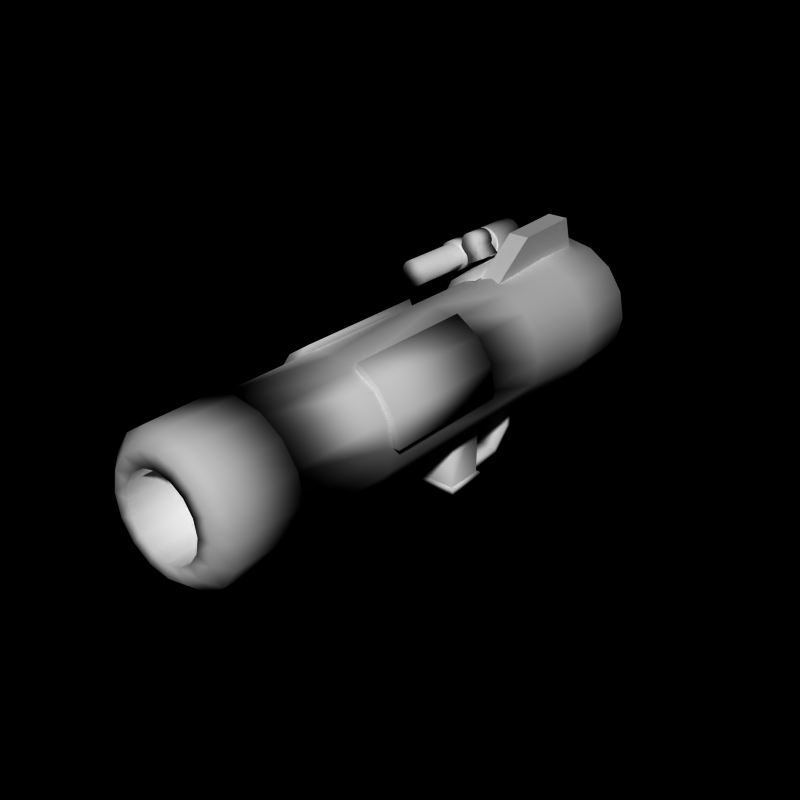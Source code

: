 # Source: bazooka8.blend  (saved by Blender 2.66.0; exported with 4.5.12 LTS)
import bpy
from mathutils import Matrix  # noqa: F401  (used for matrix-valued properties, if any)

bpy.ops.wm.read_factory_settings(use_empty=True)
scene = bpy.context.scene
scene.name = 'Scene'

# ---- collections
col_collection_1 = bpy.data.collections.new('Collection 1'); scene.collection.children.link(col_collection_1)

# ---- world
world_world = bpy.data.worlds.new('World'); scene.world = world_world
world_world.color = (0.0, 0.0, 0.0)
world_world.use_sun_shadow = False
world_world.sun_shadow_jitter_overblur = 0.0
world_world.cycles.sampling_method = 'MANUAL'
world_world.cycles.sample_map_resolution = 256

# ---- meshes
me_bazooka = bpy.data.meshes.new('Bazooka')
me_bazooka.from_pydata([(-1.87, 9.3, 2.301), (-1.67, 5.2, 2.066), (-0.8604, 9.3, 2.845), (-0.6604, 5.2, 2.68), (-0.92, 5.0, 2.276), (-1.718, 5.0, 1.749), (-0.4478, 5.0, 2.398), (-1.0, 9.5, 2.5), (-1.89, 9.5, 1.9), (-0.4959, 9.5, 2.597), (-1.842, 7.1, 3.564), (-1.842, 6.3, 3.564), (-1.693, 7.1, 3.61), (-1.693, 6.3, 3.61), (-1.537, 7.1, 3.595), (-1.537, 6.3, 3.595), (-1.399, 7.1, 3.522), (-1.399, 6.3, 3.522), (-1.3, 7.1, 3.401), (-1.3, 6.3, 3.401), (-1.255, 7.1, 3.252), (-1.255, 6.3, 3.252), (-1.27, 7.1, 3.096), (-1.27, 6.3, 3.096), (-0.9693, 7.1, 2.784), (-0.9693, 6.3, 2.784), (-1.322, 7.1, 2.595), (-1.322, 6.3, 2.595), (-1.674, 7.1, 2.406), (-1.674, 6.3, 2.406), (-1.768, 7.1, 2.829), (-1.768, 6.3, 2.829), (-1.906, 7.1, 2.902), (-1.906, 6.3, 2.902), (-2.005, 7.1, 3.023), (-2.005, 6.3, 3.023), (-2.051, 7.1, 3.172), (-2.051, 6.3, 3.172), (-2.036, 7.1, 3.327), (-2.036, 6.3, 3.327), (-1.962, 7.1, 3.465), (-1.962, 6.3, 3.465), (-2.005, 6.9, 3.023), (-2.005, 6.5, 3.023), (-1.906, 6.9, 2.902), (-2.051, 6.9, 3.172), (-2.006, 6.9, 2.766), (-2.075, 6.9, 2.92), (-2.24, 6.9, 2.991), (-1.906, 6.5, 2.902), (-2.051, 6.5, 3.172), (-2.006, 6.5, 2.766), (-2.075, 6.5, 2.92), (-2.24, 6.5, 2.991), (-2.5, 7.0, 3.0), (-2.5, 7.0, 3.1), (-2.309, 7.0, 2.962), (-2.27, 7.0, 3.054), (-2.146, 7.0, 2.854), (-2.076, 7.0, 2.924), (-2.038, 7.0, 2.691), (-1.946, 7.0, 2.73), (-2.0, 7.0, 2.5), (-1.9, 7.0, 2.5), (-2.038, 7.0, 2.309), (-1.946, 7.0, 2.27), (-2.146, 7.0, 2.146), (-2.076, 7.0, 2.076), (-2.309, 7.0, 2.038), (-2.27, 7.0, 1.946), (-2.5, 7.0, 2.0), (-2.5, 7.0, 1.9), (-2.691, 7.0, 2.038), (-2.73, 7.0, 1.946), (-2.854, 7.0, 2.146), (-2.924, 7.0, 2.076), (-2.962, 7.0, 2.309), (-3.054, 7.0, 2.27), (-3.0, 7.0, 2.5), (-3.1, 7.0, 2.5), (-2.962, 7.0, 2.691), (-3.054, 7.0, 2.73), (-2.854, 7.0, 2.854), (-2.924, 7.0, 2.924), (-2.691, 7.0, 2.962), (-2.73, 7.0, 3.054), (-2.5, 8.5, 3.0), (-2.309, 8.5, 2.962), (-2.146, 8.5, 2.854), (-2.038, 8.5, 2.691), (-2.0, 8.5, 2.5), (-2.038, 8.5, 2.309), (-2.146, 8.5, 2.146), (-2.309, 8.5, 2.038), (-2.5, 8.5, 2.0), (-2.691, 8.5, 2.038), (-2.854, 8.5, 2.146), (-2.962, 8.5, 2.309), (-3.0, 8.5, 2.5), (-2.962, 8.5, 2.691), (-2.854, 8.5, 2.854), (-2.691, 8.5, 2.962), (-2.5, 8.5, 3.1), (-2.27, 8.5, 3.054), (-2.076, 8.5, 2.924), (-1.946, 8.5, 2.73), (-1.9, 8.5, 2.5), (-1.946, 8.5, 2.27), (-2.076, 8.5, 2.076), (-2.27, 8.5, 1.946), (-2.5, 8.5, 1.9), (-2.73, 8.5, 1.946), (-2.924, 8.5, 2.076), (-3.054, 8.5, 2.27), (-3.1, 8.5, 2.5), (-3.054, 8.5, 2.73), (-2.924, 8.5, 2.924), (-2.73, 8.5, 3.054), (-2.5, 8.5, 3.1), (-2.27, 8.5, 3.054), (-2.076, 8.5, 2.924), (-1.946, 8.5, 2.73), (-1.9, 8.5, 2.5), (-1.946, 8.5, 2.27), (-2.076, 8.5, 2.076), (-2.27, 8.5, 1.946), (-2.5, 8.5, 1.9), (-2.73, 8.5, 1.946), (-2.924, 8.5, 2.076), (-3.054, 8.5, 2.27), (-3.1, 8.5, 2.5), (-3.054, 8.5, 2.73), (-2.924, 8.5, 2.924), (-2.73, 8.5, 3.054), (-2.5, 10.0, 3.1), (-2.27, 10.0, 3.054), (-2.076, 10.0, 2.924), (-1.946, 10.0, 2.73), (-1.9, 10.0, 2.5), (-1.946, 10.0, 2.27), (-2.076, 10.0, 2.076), (-2.27, 10.0, 1.946), (-2.5, 10.0, 1.9), (-2.73, 10.0, 1.946), (-2.924, 10.0, 2.076), (-3.054, 10.0, 2.27), (-3.1, 10.0, 2.5), (-3.054, 10.0, 2.73), (-2.924, 10.0, 2.924), (-2.73, 10.0, 3.054), (-2.5, 6.4, 3.1), (-2.27, 6.4, 3.054), (-2.076, 6.4, 2.924), (-1.946, 6.4, 2.73), (-1.9, 6.4, 2.5), (-1.946, 6.4, 2.27), (-2.076, 6.4, 2.076), (-2.27, 6.4, 1.946), (-2.5, 6.4, 1.9), (-2.73, 6.4, 1.946), (-2.924, 6.4, 2.076), (-3.054, 6.4, 2.27), (-3.1, 6.4, 2.5), (-3.054, 6.4, 2.73), (-2.924, 6.4, 2.924), (-2.73, 6.4, 3.054), (-2.5, 6.4, 3.0), (-2.309, 6.4, 2.962), (-2.146, 6.4, 2.854), (-2.038, 6.4, 2.691), (-2.0, 6.4, 2.5), (-2.038, 6.4, 2.309), (-2.146, 6.4, 2.146), (-2.309, 6.4, 2.038), (-2.5, 6.4, 2.0), (-2.691, 6.4, 2.038), (-2.854, 6.4, 2.146), (-2.962, 6.4, 2.309), (-3.0, 6.4, 2.5), (-2.962, 6.4, 2.691), (-2.854, 6.4, 2.854), (-2.691, 6.4, 2.962), (-2.5, 4.0, 3.0), (-2.309, 4.0, 2.962), (-2.146, 4.0, 2.854), (-2.038, 4.0, 2.691), (-2.0, 4.0, 2.5), (-2.038, 4.0, 2.309), (-2.146, 4.0, 2.146), (-2.309, 4.0, 2.038), (-2.5, 4.0, 2.0), (-2.691, 4.0, 2.038), (-2.854, 4.0, 2.146), (-2.962, 4.0, 2.309), (-3.0, 4.0, 2.5), (-2.962, 4.0, 2.691), (-2.854, 4.0, 2.854), (-2.691, 4.0, 2.962), (-0.4, 4.0, -4.7), (-0.4, 5.6, -4.7), (0.4, 5.6, -4.7), (0.4, 4.0, -4.7), (-0.4, 4.0, -4.4), (-0.4, 5.5, -4.4), (0.4, 5.5, -4.4), (0.4, 4.0, -4.4), (-0.4, 6.5, -3.8), (0.4, 6.5, -3.8), (-0.4, 6.2, -3.7), (0.4, 6.2, -3.7), (-0.4, 6.5, -2.0), (0.4, 6.5, -2.0), (-0.4, 6.2, -2.0), (0.4, 6.2, -2.0), (-0.72, 2.4, -4.9), (-0.72, 4.1, -4.9), (0.72, 4.1, -4.9), (0.72, 2.4, -4.9), (-0.6, 4.0, -4.7), (-0.6, 2.5, -4.7), (0.6, 4.0, -4.7), (0.6, 2.5, -4.7), (-0.72, 4.1, -4.7), (-0.6, 2.5, -2.1), (0.72, 4.1, -4.7), (0.72, 2.4, -4.7), (-0.6, 4.0, -2.1), (-0.72, 2.4, -4.7), (0.6, 4.0, -2.1), (0.6, 2.5, -2.1), (-0.4, 5.0, 2.2), (-0.4, 10.0, 2.4), (0.4, 10.0, 2.4), (0.4, 5.0, 2.2), (-0.4, 7.0, 3.7), (-0.4, 9.6, 3.8), (0.4, 9.6, 3.8), (0.4, 7.0, 3.7), (-2.701e-08, 11.0, 1.5), (-2.701e-08, -10.0, 1.5), (0.574, 11.0, 1.386), (0.574, -10.0, 1.386), (1.061, 11.0, 1.061), (1.061, -10.0, 1.061), (1.386, 11.0, 0.574), (1.386, -10.0, 0.574), (1.5, 11.0, 9.239e-07), (1.5, -10.0, -9.954e-07), (1.386, 11.0, -0.574), (1.386, -10.0, -0.574), (1.061, 11.0, -1.061), (1.061, -10.0, -1.061), (0.574, 11.0, -1.386), (0.574, -10.0, -1.386), (-5.158e-07, 11.0, -1.5), (-5.158e-07, -10.0, -1.5), (-0.574, 11.0, -1.386), (-0.574, -10.0, -1.386), (-1.061, 11.0, -1.061), (-1.061, -10.0, -1.061), (-1.386, 11.0, -0.574), (-1.386, -10.0, -0.574), (-1.5, 11.0, 2.259e-06), (-1.5, -10.0, 3.398e-07), (-1.386, 11.0, 0.574), (-1.386, -10.0, 0.574), (-1.061, 11.0, 1.061), (-1.061, -10.0, 1.061), (-0.574, 11.0, 1.386), (-0.574, -10.0, 1.386), (4.243e-08, 10.5, 2.705), (4.243e-08, 8.0, 2.705), (1.023, 10.5, 2.501), (1.023, 8.0, 2.501), (1.89, 10.5, 1.922), (1.89, 8.0, 1.922), (2.47, 10.5, 1.055), (2.47, 8.0, 1.055), (2.673, 10.5, 0.03172), (2.673, 8.0, 0.03171), (2.47, 10.5, -0.9912), (2.47, 8.0, -0.9912), (1.89, 10.5, -1.858), (1.89, 8.0, -1.858), (1.023, 10.5, -2.438), (1.023, 8.0, -2.438), (-8.285e-07, 10.5, -2.641), (-8.285e-07, 8.0, -2.641), (-1.023, 10.5, -2.438), (-1.023, 8.0, -2.438), (-1.89, 10.5, -1.858), (-1.89, 8.0, -1.858), (-2.47, 10.5, -0.9912), (-2.47, 8.0, -0.9912), (-2.673, 10.5, 0.03172), (-2.673, 8.0, 0.03172), (-2.47, 10.5, 1.055), (-2.47, 8.0, 1.055), (-1.89, 10.5, 1.922), (-1.89, 8.0, 1.922), (-1.023, 10.5, 2.501), (-1.023, 8.0, 2.501), (6.305e-08, 11.0, 2.175), (0.8266, 11.0, 2.011), (1.527, 11.0, 1.542), (1.996, 11.0, 0.8417), (2.16, 11.0, 0.0151), (1.996, 11.0, -0.8115), (1.527, 11.0, -1.512), (0.8266, 11.0, -1.98), (-6.408e-07, 11.0, -2.145), (-0.8266, 11.0, -1.98), (-1.527, 11.0, -1.512), (-1.996, 11.0, -0.8115), (-2.16, 11.0, 0.01511), (-1.996, 11.0, 0.8417), (-1.527, 11.0, 1.542), (-0.8266, 11.0, 2.011), (7.193e-08, 5.0, 2.462), (0.9299, 5.0, 2.277), (1.718, 5.0, 1.75), (2.245, 5.0, 0.9616), (2.43, 5.0, 0.03171), (2.245, 5.0, -0.8982), (1.718, 5.0, -1.687), (0.9299, 5.0, -2.213), (-7.199e-07, 5.0, -2.398), (-0.9299, 5.0, -2.213), (-1.718, 5.0, -1.687), (-2.245, 5.0, -0.8982), (-2.43, 5.0, 0.03172), (-2.245, 5.0, 0.9616), (-1.718, 5.0, 1.75), (-0.9299, 5.0, 2.277), (1.023, 2.0, 2.501), (1.89, 2.0, 1.922), (2.47, 2.0, 1.055), (2.673, 2.0, 0.03171), (-2.673, 2.0, 0.03172), (-2.47, 2.0, 1.055), (-1.89, 2.0, 1.922), (-1.023, 2.0, 2.501), (1.023, -3.0, 2.501), (1.89, -3.0, 1.922), (2.47, -3.0, 1.055), (2.673, -3.0, 0.03171), (-2.673, -3.0, 0.03172), (-2.47, -3.0, 1.055), (-1.89, -3.0, 1.922), (-1.023, -3.0, 2.501), (7.193e-08, -7.0, 2.462), (0.9299, -7.0, 2.277), (1.718, -7.0, 1.75), (2.245, -7.0, 0.9616), (2.43, -7.0, 0.03171), (2.245, -7.0, -0.8982), (1.718, -7.0, -1.687), (0.9299, -7.0, -2.213), (-7.199e-07, -7.0, -2.398), (-0.9299, -7.0, -2.213), (-1.718, -7.0, -1.687), (-2.245, -7.0, -0.8982), (-2.43, -7.0, 0.03172), (-2.245, -7.0, 0.9616), (-1.718, -7.0, 1.75), (-0.9299, -7.0, 2.277), (5.808e-08, -7.0, 2.598), (0.982, -7.0, 2.402), (1.814, -7.0, 1.846), (2.371, -7.0, 1.014), (2.566, -7.0, 0.03171), (2.371, -7.0, -0.9503), (1.814, -7.0, -1.783), (0.982, -7.0, -2.339), (-7.781e-07, -7.0, -2.534), (-0.982, -7.0, -2.339), (-1.814, -7.0, -1.783), (-2.371, -7.0, -0.9503), (-2.566, -7.0, 0.03172), (-2.371, -7.0, 1.014), (-1.814, -7.0, 1.846), (-0.982, -7.0, 2.402), (7.594e-08, -10.0, 2.068), (0.7856, -10.0, 1.912), (1.452, -10.0, 1.467), (1.897, -10.0, 0.8007), (2.053, -10.0, 0.0151), (1.897, -10.0, -0.7705), (1.452, -10.0, -1.436), (0.7856, -10.0, -1.881), (-5.93e-07, -10.0, -2.038), (-0.7856, -10.0, -1.881), (-1.452, -10.0, -1.436), (-1.897, -10.0, -0.7705), (-2.053, -10.0, 0.0151), (-1.897, -10.0, 0.8007), (-1.452, -10.0, 1.467), (-0.7856, -10.0, 1.912), (2.566, -9.5, 0.03171), (2.371, -9.5, -0.9503), (1.814, -9.5, -1.783), (-1.814, -9.5, 1.846), (-0.982, -9.5, 2.402), (0.982, -9.5, -2.339), (5.808e-08, -9.5, 2.598), (-0.982, -9.5, -2.339), (-1.814, -9.5, -1.783), (1.814, -9.5, 1.846), (2.371, -9.5, 1.014), (-7.781e-07, -9.5, -2.534), (-2.371, -9.5, -0.9503), (0.982, -9.5, 2.402), (-2.566, -9.5, 0.03172), (-2.371, -9.5, 1.014), (-2.245, 2.0, 0.9616), (-1.718, 2.0, 1.75), (-2.43, 2.0, 0.03172), (0.9299, 2.0, 2.277), (1.718, 2.0, 1.75), (2.43, 2.0, 0.03171), (2.245, 2.0, -0.8982), (1.718, 2.0, -1.687), (-0.9299, 2.0, 2.277), (0.9299, 2.0, -2.213), (7.193e-08, 2.0, 2.462), (-0.9299, 2.0, -2.213), (-1.718, 2.0, -1.687), (2.245, 2.0, 0.9616), (-7.199e-07, 2.0, -2.398), (-2.245, 2.0, -0.8982), (-0.9299, -3.0, -2.213), (-1.718, -3.0, -1.687), (1.718, -3.0, 1.75), (2.245, -3.0, 0.9616), (-7.199e-07, -3.0, -2.398), (-2.245, -3.0, -0.8982), (2.43, -3.0, 0.03171), (7.193e-08, -3.0, 2.462), (0.9299, -3.0, 2.277), (0.9299, -3.0, -2.213), (-2.43, -3.0, 0.03172), (-2.245, -3.0, 0.9616), (-1.718, -3.0, 1.75), (2.245, -3.0, -0.8982), (1.718, -3.0, -1.687), (-0.9299, -3.0, 2.277)], [], [(0, 1, 3, 2), (3, 1, 4), (0, 2, 7), (5, 1, 0, 8), (3, 6, 9, 2), (9, 7, 2), (4, 6, 3), (1, 5, 4), (8, 0, 7), (10, 12, 14, 16, 18, 20, 22, 24, 26, 28, 30, 32, 34, 36, 38, 40), (43, 52, 51, 49), (16, 17, 19, 18), (12, 13, 15, 14), (30, 31, 33, 49, 44, 32), (20, 21, 23, 22), (24, 25, 27, 26), (11, 41, 39, 37, 35, 33, 31, 29, 27, 25, 23, 21, 19, 17, 15, 13), (18, 19, 21, 20), (35, 43, 49, 33), (14, 15, 17, 16), (10, 11, 13, 12), (28, 29, 31, 30), (22, 23, 25, 24), (38, 39, 41, 40), (40, 41, 11, 10), (36, 45, 50, 37, 39, 38), (26, 27, 29, 28), (37, 50, 43, 35), (44, 46, 47, 42), (32, 44, 42, 34), (42, 45, 36, 34), (47, 48, 45, 42), (50, 45, 48, 53), (44, 49, 51, 46), (46, 51, 52, 47), (47, 52, 53, 48), (52, 43, 50, 53), (64, 66, 92, 91), (76, 77, 79, 78), (60, 61, 63, 62), (56, 57, 59, 58), (74, 75, 77, 76), (64, 65, 67, 66), (68, 69, 71, 70), (71, 69, 157, 158), (62, 63, 65, 64), (78, 79, 81, 80), (58, 59, 61, 60), (54, 55, 57, 56), (72, 73, 75, 74), (66, 67, 69, 68), (82, 83, 85, 84), (84, 85, 55, 54), (80, 81, 83, 82), (70, 71, 73, 72), (101, 86, 102, 117), (54, 56, 87, 86), (60, 62, 90, 89), (82, 84, 101, 100), (56, 58, 88, 87), (74, 76, 97, 96), (70, 72, 95, 94), (66, 68, 93, 92), (62, 64, 91, 90), (84, 54, 86, 101), (58, 60, 89, 88), (78, 80, 99, 98), (80, 82, 100, 99), (76, 78, 98, 97), (72, 74, 96, 95), (68, 70, 94, 93), (116, 117, 133, 132), (94, 95, 111, 110), (88, 89, 105, 104), (86, 87, 103, 102), (95, 96, 112, 111), (89, 90, 106, 105), (98, 99, 115, 114), (96, 97, 113, 112), (90, 91, 107, 106), (97, 98, 114, 113), (91, 92, 108, 107), (99, 100, 116, 115), (92, 93, 109, 108), (100, 101, 117, 116), (93, 94, 110, 109), (87, 88, 104, 103), (131, 132, 148, 147), (109, 110, 126, 125), (103, 104, 120, 119), (117, 102, 118, 133), (110, 111, 127, 126), (104, 105, 121, 120), (102, 103, 119, 118), (111, 112, 128, 127), (105, 106, 122, 121), (114, 115, 131, 130), (112, 113, 129, 128), (106, 107, 123, 122), (113, 114, 130, 129), (107, 108, 124, 123), (115, 116, 132, 131), (108, 109, 125, 124), (134, 135, 136, 137, 138, 139, 140, 141, 142, 143, 144, 145, 146, 147, 148, 149), (124, 125, 141, 140), (132, 133, 149, 148), (125, 126, 142, 141), (119, 120, 136, 135), (133, 118, 134, 149), (126, 127, 143, 142), (120, 121, 137, 136), (118, 119, 135, 134), (127, 128, 144, 143), (121, 122, 138, 137), (130, 131, 147, 146), (128, 129, 145, 144), (122, 123, 139, 138), (129, 130, 146, 145), (123, 124, 140, 139), (158, 157, 173, 174), (75, 73, 159, 160), (67, 65, 155, 156), (73, 71, 158, 159), (63, 61, 153, 154), (85, 83, 164, 165), (81, 79, 162, 163), (57, 55, 150, 151), (65, 63, 154, 155), (77, 75, 160, 161), (69, 67, 156, 157), (59, 57, 151, 152), (83, 81, 163, 164), (79, 77, 161, 162), (55, 85, 165, 150), (61, 59, 152, 153), (175, 174, 190, 191), (162, 161, 177, 178), (164, 163, 179, 180), (163, 162, 178, 179), (152, 151, 167, 168), (155, 154, 170, 171), (156, 155, 171, 172), (165, 164, 180, 181), (157, 156, 172, 173), (150, 165, 181, 166), (160, 159, 175, 176), (153, 152, 168, 169), (159, 158, 174, 175), (161, 160, 176, 177), (154, 153, 169, 170), (151, 150, 166, 167), (182, 197, 196, 195, 194, 193, 192, 191, 190, 189, 188, 187, 186, 185, 184, 183), (177, 176, 192, 193), (170, 169, 185, 186), (167, 166, 182, 183), (174, 173, 189, 190), (178, 177, 193, 194), (180, 179, 195, 196), (179, 178, 194, 195), (168, 167, 183, 184), (171, 170, 186, 187), (172, 171, 187, 188), (181, 180, 196, 197), (173, 172, 188, 189), (166, 181, 197, 182), (176, 175, 191, 192), (169, 168, 184, 185), (202, 203, 199, 198), (204, 200, 207, 209), (204, 205, 201, 200), (205, 202, 198, 201), (198, 199, 200, 201), (205, 204, 203, 202), (208, 209, 213, 212), (200, 199, 206, 207), (203, 204, 209, 208), (199, 203, 208, 206), (212, 213, 211, 210), (209, 207, 211, 213), (207, 206, 210, 211), (206, 208, 212, 210), (227, 222, 215, 214), (222, 224, 216, 215), (224, 225, 217, 216), (225, 227, 214, 217), (214, 215, 216, 217), (223, 226, 218, 219), (226, 228, 220, 218), (228, 229, 221, 220), (229, 223, 219, 221), (219, 218, 222, 227), (218, 220, 224, 222), (220, 221, 225, 224), (221, 219, 227, 225), (234, 235, 231, 230), (235, 236, 232, 231), (236, 237, 233, 232), (237, 234, 230, 233), (230, 231, 232, 233), (237, 236, 235, 234), (260, 262, 263, 261), (244, 246, 247, 245), (240, 242, 243, 241), (258, 260, 261, 259), (248, 250, 251, 249), (252, 254, 255, 253), (246, 248, 249, 247), (262, 264, 265, 263), (242, 244, 245, 243), (238, 240, 241, 239), (256, 258, 259, 257), (250, 252, 253, 251), (266, 268, 269, 267), (268, 238, 239, 269), (264, 266, 267, 265), (254, 256, 257, 255), (278, 280, 307, 306), (292, 293, 295, 294), (276, 277, 279, 278), (272, 273, 275, 274), (290, 291, 293, 292), (280, 281, 283, 282), (284, 285, 287, 286), (281, 279, 322, 323), (278, 279, 281, 280), (294, 295, 297, 296), (274, 275, 277, 276), (270, 271, 273, 272), (288, 289, 291, 290), (282, 283, 285, 284), (298, 299, 301, 300), (300, 301, 271, 270), (296, 297, 299, 298), (286, 287, 289, 288), (293, 291, 328, 329), (300, 270, 302, 317), (274, 276, 305, 304), (294, 296, 315, 314), (296, 298, 316, 315), (292, 294, 314, 313), (288, 290, 312, 311), (284, 286, 310, 309), (280, 282, 308, 307), (270, 272, 303, 302), (276, 278, 306, 305), (298, 300, 317, 316), (272, 274, 304, 303), (290, 292, 313, 312), (286, 288, 311, 310), (282, 284, 309, 308), (285, 283, 324, 325), (275, 273, 319, 320), (299, 297, 331, 332), (295, 293, 329, 330), (271, 301, 333, 318), (277, 275, 320, 321), (287, 285, 325, 326), (291, 289, 327, 328), (283, 281, 323, 324), (289, 287, 326, 327), (279, 277, 321, 322), (301, 299, 332, 333), (297, 295, 330, 331), (273, 271, 318, 319), (415, 414, 339, 340), (414, 416, 338, 339), (418, 417, 334, 335), (422, 415, 340, 341), (427, 418, 335, 336), (419, 427, 336, 337), (337, 336, 344, 345), (340, 339, 347, 348), (339, 338, 346, 347), (335, 334, 342, 343), (341, 340, 348, 349), (336, 335, 343, 344), (416, 429, 435, 440), (429, 426, 431, 435), (431, 430, 359, 360), (433, 432, 352, 353), (430, 434, 358, 359), (435, 431, 360, 361), (436, 433, 353, 354), (438, 437, 350, 351), (434, 439, 357, 358), (440, 435, 361, 362), (442, 441, 363, 364), (441, 440, 362, 363), (432, 438, 351, 352), (443, 436, 354, 355), (444, 443, 355, 356), (445, 442, 364, 365), (439, 444, 356, 357), (437, 445, 365, 350), (365, 364, 380, 381), (357, 356, 372, 373), (350, 365, 381, 366), (360, 359, 375, 376), (353, 352, 368, 369), (359, 358, 374, 375), (361, 360, 376, 377), (354, 353, 369, 370), (351, 350, 366, 367), (358, 357, 373, 374), (362, 361, 377, 378), (364, 363, 379, 380), (363, 362, 378, 379), (352, 351, 367, 368), (355, 354, 370, 371), (356, 355, 371, 372), (399, 398, 386, 387), (400, 399, 387, 388), (402, 401, 396, 397), (403, 400, 388, 389), (404, 402, 397, 382), (406, 405, 391, 392), (408, 407, 384, 385), (405, 409, 390, 391), (410, 406, 392, 393), (398, 408, 385, 386), (411, 404, 382, 383), (409, 403, 389, 390), (412, 410, 393, 394), (401, 413, 395, 396), (413, 412, 394, 395), (407, 411, 383, 384), (252, 309, 310, 254), (254, 310, 311, 256), (256, 311, 312, 258), (258, 312, 313, 260), (260, 313, 314, 262), (262, 314, 315, 264), (264, 315, 316, 266), (266, 316, 317, 268), (268, 317, 302, 238), (238, 302, 303, 240), (240, 303, 304, 242), (242, 304, 305, 244), (244, 305, 306, 246), (246, 306, 307, 248), (248, 307, 308, 250), (250, 308, 309, 252), (247, 386, 385, 245), (249, 387, 386, 247), (251, 388, 387, 249), (253, 389, 388, 251), (255, 390, 389, 253), (257, 391, 390, 255), (259, 392, 391, 257), (261, 393, 392, 259), (263, 394, 393, 261), (265, 395, 394, 263), (267, 396, 395, 265), (269, 397, 396, 267), (239, 382, 397, 269), (241, 383, 382, 239), (243, 384, 383, 241), (245, 385, 384, 243), (371, 370, 398, 399), (372, 371, 399, 400), (381, 380, 401, 402), (373, 372, 400, 403), (366, 381, 402, 404), (376, 375, 405, 406), (369, 368, 407, 408), (375, 374, 409, 405), (377, 376, 406, 410), (370, 369, 408, 398), (367, 366, 404, 411), (374, 373, 403, 409), (378, 377, 410, 412), (380, 379, 413, 401), (379, 378, 412, 413), (368, 367, 411, 407), (332, 331, 414, 415), (331, 330, 416, 414), (320, 319, 417, 418), (323, 322, 419, 420), (324, 323, 420, 421), (333, 332, 415, 422), (325, 324, 421, 423), (318, 333, 422, 424), (328, 327, 425, 426), (321, 320, 418, 427), (327, 326, 428, 425), (329, 328, 426, 429), (322, 321, 427, 419), (319, 318, 424, 417), (326, 325, 423, 428), (330, 329, 429, 416), (426, 425, 430, 431), (344, 343, 432, 433), (425, 428, 434, 430), (428, 423, 439, 434), (345, 344, 433, 436), (423, 421, 444, 439), (421, 420, 443, 444), (348, 347, 441, 442), (347, 346, 440, 441), (343, 342, 438, 432), (420, 419, 436, 443), (436, 419, 337, 345), (349, 348, 442, 445), (416, 440, 346, 338), (417, 438, 342, 334), (349, 445, 422, 341), (422, 445, 437, 424), (424, 437, 438, 417)])
me_bazooka.polygons.foreach_set('use_smooth', [1, 1, 1, 1, 1, 1, 1, 1, 1, 1, 1, 1, 1, 1, 1, 1, 1, 1, 1, 1, 1, 1, 1, 1, 1, 1, 1, 1, 1, 1, 1, 1, 1, 1, 1, 1, 1, 1, 1, 1, 1, 1, 1, 1, 1, 1, 1, 1, 1, 1, 1, 1, 1, 1, 1, 1, 1, 1, 1, 1, 1, 1, 1, 1, 1, 1, 1, 1, 1, 1, 1, 1, 1, 1, 1, 1, 1, 1, 1, 1, 1, 1, 1, 1, 1, 1, 1, 1, 1, 1, 1, 1, 1, 1, 1, 1, 1, 1, 1, 1, 1, 1, 1, 1, 1, 1, 1, 1, 1, 1, 1, 1, 1, 1, 1, 1, 1, 1, 1, 1, 1, 1, 1, 1, 1, 1, 1, 1, 1, 1, 1, 1, 1, 1, 1, 1, 1, 1, 1, 1, 1, 1, 1, 1, 1, 1, 1, 1, 1, 1, 1, 1, 1, 1, 1, 1, 1, 1, 1, 1, 1, 1, 1, 1, 1, 1, 1, 1, 1, 1, 1, 1, 1, 1, 1, 1, 1, 1, 1, 1, 1, 1, 1, 1, 1, 1, 1, 1, 1, 1, 1, 1, 1, 1, 0, 0, 0, 0, 0, 0, 1, 1, 1, 1, 1, 1, 1, 1, 1, 1, 1, 1, 1, 1, 1, 1, 1, 1, 1, 1, 1, 1, 1, 1, 1, 1, 1, 1, 1, 1, 1, 1, 1, 1, 1, 1, 1, 1, 1, 1, 1, 1, 1, 1, 1, 1, 1, 1, 1, 1, 1, 1, 1, 1, 1, 1, 1, 1, 1, 1, 1, 1, 1, 1, 1, 1, 1, 1, 1, 1, 1, 1, 1, 1, 1, 1, 1, 1, 1, 1, 1, 1, 1, 1, 1, 1, 1, 1, 1, 1, 1, 1, 1, 1, 1, 1, 1, 1, 1, 1, 1, 1, 1, 1, 1, 1, 1, 1, 1, 1, 1, 1, 1, 1, 1, 1, 1, 1, 1, 1, 1, 1, 1, 1, 1, 1, 1, 1, 1, 1, 1, 1, 1, 1, 1, 1, 1, 1, 1, 1, 1, 1, 1, 1, 1, 1, 1, 1, 1, 1, 1, 1, 1, 1, 1, 1, 1, 1, 1, 1, 1, 1, 1, 1, 1, 1, 1, 1, 1, 1, 1, 1, 1, 1, 1, 1, 1, 1, 1, 1, 1, 1, 1, 1, 1, 1, 1, 1, 1, 1, 1, 1, 1, 1, 1, 1, 1, 1, 1, 1, 1, 1, 1, 1, 1, 1, 1, 1])
_uv = me_bazooka.uv_layers.new(name='UVMap')
_uv.uv.foreach_set('vector', [0.9429, 0.7481, 0.9446, 0.9488, 0.8708, 0.9379, 0.8775, 0.7469, 0.8708, 0.9379, 0.9446, 0.9488, 0.8913, 0.965, 0.9429, 0.7481, 0.8775, 0.7469, 0.8912, 0.7231, 0.9696, 0.9731, 0.9446, 0.9488, 0.9429, 0.7481, 0.9717, 0.7268, 0.8708, 0.9379, 0.8481, 0.9601, 0.8481, 0.7272, 0.8775, 0.7469, 0.8481, 0.7272, 0.8912, 0.7231, 0.8775, 0.7469, 0.8913, 0.965, 0.8481, 0.9601, 0.8708, 0.9379, 0.9446, 0.9488, 0.9696, 0.9731, 0.8913, 0.965, 0.9717, 0.7268, 0.9429, 0.7481, 0.8912, 0.7231, 0.366, 0.8212, 0.3557, 0.8179, 0.3475, 0.8109, 0.3426, 0.8012, 0.3418, 0.7905, 0.3452, 0.7802, 0.3522, 0.772, 0.3476, 0.7424, 0.3702, 0.7424, 0.3928, 0.7424, 0.3862, 0.766, 0.3956, 0.7832, 0.3967, 0.7971, 0.3934, 0.8074, 0.3863, 0.8155, 0.3767, 0.8204, 0.4205, 0.7424, 0.4159, 0.7564, 0.4094, 0.7602, 0.3978, 0.7466, 0.3371, 0.8178, 0.2862, 0.8162, 0.2865, 0.8062, 0.3374, 0.8079, 0.3365, 0.8377, 0.2855, 0.8361, 0.2858, 0.8261, 0.3368, 0.8277, 0.3414, 0.6818, 0.2905, 0.6802, 0.2898, 0.6737, 0.2981, 0.6728, 0.3148, 0.671, 0.3417, 0.6719, 0.3377, 0.7979, 0.2868, 0.7963, 0.2871, 0.7864, 0.3381, 0.788, 0.3389, 0.7604, 0.288, 0.7588, 0.2888, 0.7333, 0.3397, 0.7349, 0.3656, 0.8213, 0.3763, 0.8205, 0.386, 0.8156, 0.393, 0.8074, 0.3964, 0.7972, 0.3953, 0.7833, 0.3859, 0.7661, 0.3926, 0.7425, 0.37, 0.7425, 0.3473, 0.7425, 0.3519, 0.7721, 0.3449, 0.7802, 0.3415, 0.7905, 0.3423, 0.8012, 0.3472, 0.8109, 0.3553, 0.8179, 0.3374, 0.8079, 0.2865, 0.8062, 0.2868, 0.7963, 0.3377, 0.7979, 0.2823, 0.8957, 0.3077, 0.8981, 0.3058, 0.918, 0.2804, 0.9155, 0.3368, 0.8277, 0.2858, 0.8261, 0.2862, 0.8162, 0.3371, 0.8178, 0.3362, 0.8476, 0.2852, 0.846, 0.2855, 0.8361, 0.3365, 0.8377, 0.3406, 0.7094, 0.2896, 0.7078, 0.2905, 0.6802, 0.3414, 0.6818, 0.3381, 0.788, 0.2871, 0.7864, 0.288, 0.7588, 0.3389, 0.7604, 0.3355, 0.8675, 0.2846, 0.8659, 0.2849, 0.8559, 0.3358, 0.8576, 0.3358, 0.8576, 0.2849, 0.8559, 0.2852, 0.846, 0.3362, 0.8476, 0.3352, 0.8774, 0.31, 0.8816, 0.3097, 0.8783, 0.2843, 0.8758, 0.2846, 0.8659, 0.3355, 0.8675, 0.3397, 0.7349, 0.2888, 0.7333, 0.2896, 0.7078, 0.3406, 0.7094, 0.2843, 0.8758, 0.3097, 0.8783, 0.3077, 0.8981, 0.2823, 0.8957, 0.3968, 0.7842, 0.4066, 0.7717, 0.4153, 0.7772, 0.4182, 0.7917, 0.3417, 0.9168, 0.3165, 0.921, 0.3133, 0.9013, 0.3385, 0.8971, 0.3133, 0.9013, 0.31, 0.8816, 0.3352, 0.8774, 0.3385, 0.8971, 0.4153, 0.7772, 0.4224, 0.7735, 0.4408, 0.7882, 0.4182, 0.7917, 0.4408, 0.7478, 0.4408, 0.7882, 0.4224, 0.7735, 0.4251, 0.7615, 0.3968, 0.7842, 0.3978, 0.7466, 0.4094, 0.7602, 0.4066, 0.7717, 0.4066, 0.7717, 0.4094, 0.7602, 0.4159, 0.7564, 0.4153, 0.7772, 0.4153, 0.7772, 0.4159, 0.7564, 0.4251, 0.7615, 0.4224, 0.7735, 0.4159, 0.7564, 0.4205, 0.7424, 0.4408, 0.7478, 0.4251, 0.7615, 0.1819, 0.884, 0.1819, 0.876, 0.2423, 0.8759, 0.2423, 0.8839, 0.04986, 0.9767, 0.04983, 0.9725, 0.05852, 0.9724, 0.05853, 0.9766, 0.1192, 0.9786, 0.1195, 0.9741, 0.1291, 0.9749, 0.1287, 0.9794, 0.1011, 0.9771, 0.1014, 0.9729, 0.1103, 0.9735, 0.11, 0.9778, 0.04112, 0.9769, 0.041, 0.9727, 0.04983, 0.9725, 0.04986, 0.9767, 0.1385, 0.9804, 0.1389, 0.9757, 0.149, 0.9766, 0.1485, 0.9815, 0.1586, 0.9829, 0.1595, 0.978, 0.1708, 0.9806, 0.1686, 0.9856, 0.1708, 0.9806, 0.1595, 0.978, 0.1608, 0.9512, 0.1728, 0.9502, 0.1287, 0.9794, 0.1291, 0.9749, 0.1389, 0.9757, 0.1385, 0.9804, 0.05853, 0.9766, 0.05852, 0.9724, 0.06716, 0.9724, 0.06716, 0.9765, 0.11, 0.9778, 0.1103, 0.9735, 0.1195, 0.9741, 0.1192, 0.9786, 0.09264, 0.9764, 0.09279, 0.9726, 0.1014, 0.9729, 0.1011, 0.9771, 0.03223, 0.9774, 0.03181, 0.973, 0.041, 0.9727, 0.04112, 0.9769, 0.1485, 0.9815, 0.149, 0.9766, 0.1595, 0.978, 0.1586, 0.9829, 0.07576, 0.9764, 0.07578, 0.9723, 0.08435, 0.9724, 0.08429, 0.9764, 0.08429, 0.9764, 0.08435, 0.9724, 0.09279, 0.9726, 0.09264, 0.9764, 0.06716, 0.9765, 0.06716, 0.9724, 0.07578, 0.9723, 0.07576, 0.9764, 0.02308, 0.9789, 0.02149, 0.9743, 0.03181, 0.973, 0.03223, 0.9774, 0.06575, 0.8578, 0.0459, 0.8473, 0.05142, 0.8398, 0.06839, 0.8479, 0.1819, 0.9237, 0.1819, 0.9158, 0.2423, 0.9157, 0.2423, 0.9236, 0.1819, 0.8999, 0.1819, 0.8919, 0.2423, 0.8918, 0.2423, 0.8998, 0.1819, 0.9396, 0.1819, 0.9317, 0.2423, 0.9316, 0.2423, 0.9395, 0.1819, 0.9158, 0.1819, 0.9078, 0.2423, 0.9077, 0.2423, 0.9157, 0.1819, 0.9714, 0.1819, 0.9635, 0.2423, 0.9634, 0.2423, 0.9714, 0.1819, 0.9874, 0.1819, 0.9794, 0.2423, 0.9793, 0.2423, 0.9873, 0.1819, 0.876, 0.1819, 0.8681, 0.2423, 0.868, 0.2423, 0.8759, 0.1819, 0.8919, 0.1819, 0.884, 0.2423, 0.8839, 0.2423, 0.8918, 0.1819, 0.9317, 0.1819, 0.9237, 0.2423, 0.9236, 0.2423, 0.9316, 0.1819, 0.9078, 0.1819, 0.8999, 0.2423, 0.8998, 0.2423, 0.9077, 0.1819, 0.9555, 0.1819, 0.9476, 0.2423, 0.9475, 0.2423, 0.9554, 0.1819, 0.9476, 0.1819, 0.9396, 0.2423, 0.9395, 0.2423, 0.9475, 0.1819, 0.9635, 0.1819, 0.9555, 0.2423, 0.9554, 0.2423, 0.9634, 0.1819, 0.9794, 0.1819, 0.9714, 0.2423, 0.9714, 0.2423, 0.9793, 0.1819, 0.8681, 0.1819, 0.8601, 0.2423, 0.86, 0.2423, 0.868, 0.0876, 0.8493, 0.06839, 0.8479, 0.06891, 0.8454, 0.08715, 0.8468, 0.1232, 0.7486, 0.134, 0.7675, 0.1247, 0.7713, 0.1126, 0.7521, 0.02149, 0.8105, 0.02149, 0.7877, 0.03159, 0.7899, 0.03161, 0.8088, 0.0459, 0.8473, 0.0301, 0.8315, 0.03866, 0.8262, 0.05142, 0.8398, 0.134, 0.7675, 0.1412, 0.7896, 0.1306, 0.7909, 0.1247, 0.7713, 0.02149, 0.7877, 0.0301, 0.7664, 0.03869, 0.7723, 0.03159, 0.7899, 0.1318, 0.8374, 0.1119, 0.853, 0.1064, 0.8433, 0.1217, 0.8299, 0.1412, 0.7896, 0.1409, 0.8137, 0.13, 0.8112, 0.1306, 0.7909, 0.0301, 0.7664, 0.04603, 0.7498, 0.05193, 0.7584, 0.03869, 0.7723, 0.1409, 0.8137, 0.1318, 0.8374, 0.1217, 0.8299, 0.13, 0.8112, 0.04603, 0.7498, 0.06692, 0.74, 0.06955, 0.7501, 0.05193, 0.7584, 0.1119, 0.853, 0.08895, 0.8599, 0.0876, 0.8493, 0.1064, 0.8433, 0.06692, 0.74, 0.08989, 0.7374, 0.08964, 0.748, 0.06955, 0.7501, 0.08895, 0.8599, 0.06575, 0.8578, 0.06839, 0.8479, 0.0876, 0.8493, 0.08989, 0.7374, 0.1124, 0.7402, 0.1126, 0.7521, 0.08964, 0.748, 0.0301, 0.8315, 0.02149, 0.8105, 0.03161, 0.8088, 0.03866, 0.8262, 0.105, 0.8411, 0.08715, 0.8468, 0.08057, 0.8001, 0.08049, 0.7995, 0.08964, 0.748, 0.1126, 0.7521, 0.1108, 0.7549, 0.0897, 0.7507, 0.03866, 0.8262, 0.03161, 0.8088, 0.034, 0.8082, 0.04065, 0.8247, 0.06839, 0.8479, 0.05142, 0.8398, 0.05279, 0.8377, 0.06891, 0.8454, 0.1126, 0.7521, 0.1247, 0.7713, 0.1223, 0.7726, 0.1108, 0.7549, 0.03161, 0.8088, 0.03159, 0.7899, 0.03404, 0.7902, 0.034, 0.8082, 0.05142, 0.8398, 0.03866, 0.8262, 0.04065, 0.8247, 0.05279, 0.8377, 0.1247, 0.7713, 0.1306, 0.7909, 0.128, 0.7914, 0.1223, 0.7726, 0.03159, 0.7899, 0.03869, 0.7723, 0.04085, 0.7735, 0.03404, 0.7902, 0.1217, 0.8299, 0.1064, 0.8433, 0.105, 0.8411, 0.1194, 0.8284, 0.1306, 0.7909, 0.13, 0.8112, 0.1273, 0.8107, 0.128, 0.7914, 0.03869, 0.7723, 0.05193, 0.7584, 0.05351, 0.7604, 0.04085, 0.7735, 0.13, 0.8112, 0.1217, 0.8299, 0.1194, 0.8284, 0.1273, 0.8107, 0.05193, 0.7584, 0.06955, 0.7501, 0.07038, 0.7526, 0.05351, 0.7604, 0.1064, 0.8433, 0.0876, 0.8493, 0.08715, 0.8468, 0.105, 0.8411, 0.06955, 0.7501, 0.08964, 0.748, 0.0897, 0.7507, 0.07038, 0.7526, 0.08012, 0.8011, 0.07962, 0.8014, 0.07904, 0.8014, 0.07848, 0.8012, 0.07804, 0.8008, 0.07779, 0.8003, 0.07776, 0.7996, 0.0779, 0.7991, 0.07823, 0.7988, 0.07871, 0.7985, 0.07925, 0.7985, 0.07977, 0.7987, 0.08021, 0.799, 0.08049, 0.7995, 0.08057, 0.8001, 0.08044, 0.8006, 0.07038, 0.7526, 0.0897, 0.7507, 0.0779, 0.7991, 0.07776, 0.7996, 0.08715, 0.8468, 0.06891, 0.8454, 0.08044, 0.8006, 0.08057, 0.8001, 0.0897, 0.7507, 0.1108, 0.7549, 0.07823, 0.7988, 0.0779, 0.7991, 0.04065, 0.8247, 0.034, 0.8082, 0.07904, 0.8014, 0.07962, 0.8014, 0.06891, 0.8454, 0.05279, 0.8377, 0.08012, 0.8011, 0.08044, 0.8006, 0.1108, 0.7549, 0.1223, 0.7726, 0.07871, 0.7985, 0.07823, 0.7988, 0.034, 0.8082, 0.03404, 0.7902, 0.07848, 0.8012, 0.07904, 0.8014, 0.05279, 0.8377, 0.04065, 0.8247, 0.07962, 0.8014, 0.08012, 0.8011, 0.1223, 0.7726, 0.128, 0.7914, 0.07925, 0.7985, 0.07871, 0.7985, 0.03404, 0.7902, 0.04085, 0.7735, 0.07804, 0.8008, 0.07848, 0.8012, 0.1194, 0.8284, 0.105, 0.8411, 0.08049, 0.7995, 0.08021, 0.799, 0.128, 0.7914, 0.1273, 0.8107, 0.07977, 0.7987, 0.07925, 0.7985, 0.04085, 0.7735, 0.05351, 0.7604, 0.07779, 0.8003, 0.07804, 0.8008, 0.1273, 0.8107, 0.1194, 0.8284, 0.08021, 0.799, 0.07977, 0.7987, 0.05351, 0.7604, 0.07038, 0.7526, 0.07776, 0.7996, 0.07779, 0.8003, 0.1728, 0.9502, 0.1608, 0.9512, 0.1606, 0.9462, 0.1711, 0.9448, 0.041, 0.9727, 0.03181, 0.973, 0.03193, 0.9504, 0.04063, 0.951, 0.149, 0.9766, 0.1389, 0.9757, 0.1395, 0.9511, 0.15, 0.9513, 0.03181, 0.973, 0.02149, 0.9743, 0.02283, 0.9486, 0.03193, 0.9504, 0.1291, 0.9749, 0.1195, 0.9741, 0.1199, 0.951, 0.1295, 0.951, 0.08435, 0.9724, 0.07578, 0.9723, 0.07516, 0.9511, 0.08384, 0.951, 0.06716, 0.9724, 0.05852, 0.9724, 0.05789, 0.9512, 0.06652, 0.9511, 0.1014, 0.9729, 0.09279, 0.9726, 0.09257, 0.951, 0.1015, 0.951, 0.1389, 0.9757, 0.1291, 0.9749, 0.1295, 0.951, 0.1395, 0.9511, 0.04983, 0.9725, 0.041, 0.9727, 0.04063, 0.951, 0.04927, 0.9512, 0.1595, 0.978, 0.149, 0.9766, 0.15, 0.9513, 0.1608, 0.9512, 0.1103, 0.9735, 0.1014, 0.9729, 0.1015, 0.951, 0.1105, 0.9509, 0.07578, 0.9723, 0.06716, 0.9724, 0.06652, 0.9511, 0.07516, 0.9511, 0.05852, 0.9724, 0.04983, 0.9725, 0.04927, 0.9512, 0.05789, 0.9512, 0.09279, 0.9726, 0.08435, 0.9724, 0.08384, 0.951, 0.09257, 0.951, 0.1195, 0.9741, 0.1103, 0.9735, 0.1105, 0.9509, 0.1199, 0.951, 0.1718, 0.8675, 0.1818, 0.868, 0.1818, 0.9447, 0.1718, 0.9442, 0.05789, 0.9512, 0.04927, 0.9512, 0.04934, 0.9471, 0.05792, 0.9471, 0.07516, 0.9511, 0.06652, 0.9511, 0.06653, 0.947, 0.07517, 0.947, 0.06652, 0.9511, 0.05789, 0.9512, 0.05792, 0.9471, 0.06653, 0.947, 0.1105, 0.9509, 0.1015, 0.951, 0.1015, 0.9467, 0.1106, 0.9466, 0.1395, 0.9511, 0.1295, 0.951, 0.1296, 0.9463, 0.1396, 0.9462, 0.15, 0.9513, 0.1395, 0.9511, 0.1396, 0.9462, 0.15, 0.946, 0.08384, 0.951, 0.07516, 0.9511, 0.07517, 0.947, 0.08384, 0.9469, 0.1608, 0.9512, 0.15, 0.9513, 0.15, 0.946, 0.1606, 0.9462, 0.09257, 0.951, 0.08384, 0.951, 0.08384, 0.9469, 0.09258, 0.9468, 0.04063, 0.951, 0.03193, 0.9504, 0.03248, 0.9465, 0.04082, 0.947, 0.1199, 0.951, 0.1105, 0.9509, 0.1106, 0.9466, 0.1199, 0.9464, 0.03193, 0.9504, 0.02283, 0.9486, 0.02447, 0.9448, 0.03248, 0.9465, 0.04927, 0.9512, 0.04063, 0.951, 0.04082, 0.947, 0.04934, 0.9471, 0.1295, 0.951, 0.1199, 0.951, 0.1199, 0.9464, 0.1296, 0.9463, 0.1015, 0.951, 0.09257, 0.951, 0.09258, 0.9468, 0.1015, 0.9467, 0.1651, 0.7374, 0.1572, 0.7374, 0.1499, 0.7405, 0.1443, 0.7461, 0.1413, 0.7534, 0.1413, 0.7613, 0.1443, 0.7686, 0.1499, 0.7742, 0.1572, 0.7772, 0.1651, 0.7772, 0.1724, 0.7742, 0.178, 0.7686, 0.1811, 0.7613, 0.1811, 0.7534, 0.178, 0.7461, 0.1724, 0.7405, 0.1518, 0.8665, 0.1618, 0.867, 0.1618, 0.9437, 0.1518, 0.9432, 0.06158, 0.862, 0.0716, 0.8625, 0.0716, 0.9392, 0.06158, 0.9387, 0.09164, 0.8635, 0.1017, 0.864, 0.1017, 0.9407, 0.09164, 0.9402, 0.02149, 0.86, 0.03151, 0.8605, 0.03151, 0.9372, 0.02149, 0.9367, 0.1417, 0.866, 0.1518, 0.8665, 0.1518, 0.9432, 0.1417, 0.9427, 0.1217, 0.865, 0.1317, 0.8655, 0.1317, 0.9422, 0.1217, 0.9417, 0.1317, 0.8655, 0.1417, 0.866, 0.1417, 0.9427, 0.1317, 0.9422, 0.08162, 0.863, 0.09164, 0.8635, 0.09164, 0.9402, 0.08162, 0.9397, 0.05155, 0.8615, 0.06158, 0.862, 0.06158, 0.9387, 0.05155, 0.9382, 0.04153, 0.861, 0.05155, 0.8615, 0.05155, 0.9382, 0.04153, 0.9377, 0.1117, 0.8645, 0.1217, 0.865, 0.1217, 0.9417, 0.1117, 0.9412, 0.03151, 0.8605, 0.04153, 0.861, 0.04153, 0.9377, 0.03151, 0.9372, 0.1017, 0.864, 0.1117, 0.8645, 0.1117, 0.9412, 0.1017, 0.9407, 0.1618, 0.867, 0.1718, 0.8675, 0.1718, 0.9442, 0.1618, 0.9437, 0.0716, 0.8625, 0.08162, 0.863, 0.08162, 0.9397, 0.0716, 0.9392, 0.4003, 0.8533, 0.5401, 0.8533, 0.5401, 0.9931, 0.4003, 0.9931, 0.4003, 0.8533, 0.5401, 0.8533, 0.5401, 0.9931, 0.4003, 0.9931, 0.4003, 0.8533, 0.5401, 0.8533, 0.5401, 0.9931, 0.4003, 0.9931, 0.4003, 0.8533, 0.5401, 0.8533, 0.5401, 0.9931, 0.4003, 0.9931, 0.4003, 0.8533, 0.5401, 0.8533, 0.5401, 0.9931, 0.4003, 0.9931, 0.4003, 0.8533, 0.5401, 0.8533, 0.5401, 0.9931, 0.4003, 0.9931, 0.4003, 0.8533, 0.5401, 0.8533, 0.5401, 0.9931, 0.4003, 0.9931, 0.4003, 0.8533, 0.5401, 0.8533, 0.5401, 0.9931, 0.4003, 0.9931, 0.4003, 0.8533, 0.5401, 0.8533, 0.5401, 0.9931, 0.4003, 0.9931, 0.4003, 0.8533, 0.5401, 0.8533, 0.5401, 0.9931, 0.4003, 0.9931, 0.4003, 0.8533, 0.5401, 0.8533, 0.5401, 0.9931, 0.4003, 0.9931, 0.4003, 0.8533, 0.5401, 0.8533, 0.5401, 0.9931, 0.4003, 0.9931, 0.4003, 0.8533, 0.5401, 0.8533, 0.5401, 0.9931, 0.4003, 0.9931, 0.4003, 0.8533, 0.5401, 0.8533, 0.5401, 0.9931, 0.4003, 0.9931, 0.6393, 0.774, 0.6406, 0.7755, 0.6402, 0.7754, 0.6391, 0.7743, 0.6406, 0.7755, 0.6392, 0.777, 0.6392, 0.7765, 0.6402, 0.7754, 0.6392, 0.777, 0.6381, 0.7755, 0.6383, 0.7755, 0.6392, 0.7765, 0.6381, 0.7755, 0.6393, 0.774, 0.6391, 0.7743, 0.6383, 0.7755, 0.6391, 0.7743, 0.6402, 0.7754, 0.6392, 0.7765, 0.6383, 0.7755, 0.6999, 0.6943, 0.6999, 0.8501, 0.641, 0.7757, 0.6393, 0.7737, 0.6999, 0.8501, 0.5786, 0.857, 0.6394, 0.7776, 0.641, 0.7757, 0.5786, 0.857, 0.5794, 0.7018, 0.6378, 0.7755, 0.6394, 0.7776, 0.5794, 0.7018, 0.6999, 0.6943, 0.6393, 0.7737, 0.6378, 0.7755, 0.6393, 0.7737, 0.641, 0.7757, 0.6406, 0.7755, 0.6393, 0.774, 0.641, 0.7757, 0.6394, 0.7776, 0.6392, 0.777, 0.6406, 0.7755, 0.6394, 0.7776, 0.6378, 0.7755, 0.6381, 0.7755, 0.6392, 0.777, 0.6378, 0.7755, 0.6393, 0.7737, 0.6393, 0.774, 0.6381, 0.7755, 0.7032, 0.8749, 0.8118, 0.8749, 0.8118, 0.9834, 0.7032, 0.9834, 0.7032, 0.8749, 0.8118, 0.8749, 0.8118, 0.9834, 0.7032, 0.9834, 0.7032, 0.8749, 0.8118, 0.8749, 0.8118, 0.9834, 0.7032, 0.9834, 0.7032, 0.8749, 0.8118, 0.8749, 0.8118, 0.9834, 0.7032, 0.9834, 0.7032, 0.8749, 0.8118, 0.8749, 0.8118, 0.9834, 0.7032, 0.9834, 0.7032, 0.8749, 0.8118, 0.8749, 0.8118, 0.9834, 0.7032, 0.9834, 0.9998, 0.1525, 0.9998, 0.1921, 0.6963, 0.1899, 0.6963, 0.1503, 0.9998, 0.4696, 0.9998, 0.5092, 0.6963, 0.507, 0.6963, 0.4674, 0.9998, 0.3903, 0.9998, 0.4299, 0.6963, 0.4277, 0.6963, 0.3881, 0.9998, 0.1128, 0.9998, 0.1525, 0.6963, 0.1503, 0.6963, 0.1106, 0.9998, 0.5489, 0.9998, 0.5885, 0.6963, 0.5863, 0.6963, 0.5467, 0.9998, 0.6281, 0.9998, 0.6678, 0.6963, 0.6656, 0.6963, 0.6259, 0.9998, 0.5092, 0.9998, 0.5489, 0.6963, 0.5467, 0.6963, 0.507, 0.9998, 0.1921, 0.9998, 0.2317, 0.6963, 0.2295, 0.6963, 0.1899, 0.9998, 0.4299, 0.9998, 0.4696, 0.6963, 0.4674, 0.6963, 0.4277, 0.9998, 0.3507, 0.9998, 0.3903, 0.6963, 0.3881, 0.6963, 0.3485, 0.9998, 0.07318, 0.9998, 0.1128, 0.6963, 0.1106, 0.6963, 0.07098, 0.9998, 0.5885, 0.9998, 0.6281, 0.6963, 0.6259, 0.6963, 0.5863, 0.9998, 0.2714, 0.9998, 0.311, 0.6963, 0.3088, 0.6963, 0.2692, 0.9998, 0.311, 0.9998, 0.3507, 0.6963, 0.3485, 0.6963, 0.3088, 0.9998, 0.2317, 0.9998, 0.2714, 0.6963, 0.2692, 0.6963, 0.2295, 0.9998, 0.03354, 0.9998, 0.07318, 0.6963, 0.07098, 0.6963, 0.03134, 0.6552, 0.1243, 0.6559, 0.09597, 0.6773, 0.09636, 0.6771, 0.1241, 0.6608, 0.3844, 0.5923, 0.3888, 0.5908, 0.3591, 0.659, 0.3561, 0.6552, 0.1528, 0.5865, 0.1523, 0.5866, 0.1227, 0.6552, 0.1243, 0.6561, 0.2106, 0.587, 0.2114, 0.5867, 0.1818, 0.6555, 0.1815, 0.6637, 0.4125, 0.5942, 0.4189, 0.5923, 0.3888, 0.6608, 0.3844, 0.6559, 0.09597, 0.5871, 0.09293, 0.5879, 0.06281, 0.6574, 0.06768, 0.6605, 0.03911, 0.5891, 0.03202, 0.5905, 0.0004956, 0.6668, 0.008671, 0.5871, 0.09293, 0.5866, 0.1227, 0.496, 0.123, 0.4959, 0.0931, 0.6552, 0.1243, 0.5866, 0.1227, 0.5871, 0.09293, 0.6559, 0.09597, 0.659, 0.3561, 0.5908, 0.3591, 0.5897, 0.3296, 0.6582, 0.3277, 0.6555, 0.1815, 0.5867, 0.1818, 0.5865, 0.1523, 0.6552, 0.1528, 0.6565, 0.2403, 0.5875, 0.241, 0.587, 0.2114, 0.6561, 0.2106, 0.6684, 0.4407, 0.5965, 0.4499, 0.5942, 0.4189, 0.6637, 0.4125, 0.6574, 0.06768, 0.5879, 0.06281, 0.5891, 0.03202, 0.6605, 0.03911, 0.6576, 0.2991, 0.5888, 0.3001, 0.5881, 0.2706, 0.6572, 0.27, 0.6572, 0.27, 0.5881, 0.2706, 0.5875, 0.241, 0.6565, 0.2403, 0.6582, 0.3277, 0.5897, 0.3296, 0.5888, 0.3001, 0.6576, 0.2991, 0.6762, 0.4703, 0.5992, 0.4824, 0.5965, 0.4499, 0.6684, 0.4407, 0.5923, 0.3888, 0.5942, 0.4189, 0.5025, 0.4221, 0.5015, 0.392, 0.6572, 0.27, 0.6565, 0.2403, 0.6813, 0.2399, 0.6806, 0.27, 0.6555, 0.1815, 0.6552, 0.1528, 0.6774, 0.1522, 0.6783, 0.1807, 0.659, 0.3561, 0.6582, 0.3277, 0.6804, 0.3276, 0.6808, 0.3555, 0.6582, 0.3277, 0.6576, 0.2991, 0.6803, 0.2991, 0.6804, 0.3276, 0.6608, 0.3844, 0.659, 0.3561, 0.6808, 0.3555, 0.6822, 0.3831, 0.6684, 0.4407, 0.6637, 0.4125, 0.6845, 0.4101, 0.6885, 0.4364, 0.6605, 0.03911, 0.6668, 0.008671, 0.6873, 0.01676, 0.6811, 0.04241, 0.6559, 0.09597, 0.6574, 0.06768, 0.6784, 0.06906, 0.6773, 0.09636, 0.6565, 0.2403, 0.6561, 0.2106, 0.6796, 0.2098, 0.6813, 0.2399, 0.6552, 0.1528, 0.6552, 0.1243, 0.6771, 0.1241, 0.6774, 0.1522, 0.6576, 0.2991, 0.6572, 0.27, 0.6806, 0.27, 0.6803, 0.2991, 0.6561, 0.2106, 0.6555, 0.1815, 0.6783, 0.1807, 0.6796, 0.2098, 0.6637, 0.4125, 0.6608, 0.3844, 0.6822, 0.3831, 0.6845, 0.4101, 0.6762, 0.4703, 0.6684, 0.4407, 0.6885, 0.4364, 0.6959, 0.4613, 0.6574, 0.06768, 0.6605, 0.03911, 0.6811, 0.04241, 0.6784, 0.06906, 0.5891, 0.03202, 0.5879, 0.06281, 0.4957, 0.0631, 0.4955, 0.03303, 0.5867, 0.1818, 0.587, 0.2114, 0.4969, 0.2126, 0.4965, 0.1828, 0.5888, 0.3001, 0.5897, 0.3296, 0.4995, 0.3321, 0.4987, 0.3022, 0.5908, 0.3591, 0.5923, 0.3888, 0.5015, 0.392, 0.5005, 0.362, 0.5875, 0.241, 0.5881, 0.2706, 0.498, 0.2724, 0.4974, 0.2425, 0.5865, 0.1523, 0.5867, 0.1818, 0.4965, 0.1828, 0.4962, 0.1529, 0.5905, 0.0004956, 0.5891, 0.03202, 0.4955, 0.03303, 0.4951, 0.002965, 0.5942, 0.4189, 0.5965, 0.4499, 0.5035, 0.4522, 0.5025, 0.4221, 0.5879, 0.06281, 0.5871, 0.09293, 0.4959, 0.0931, 0.4957, 0.0631, 0.5965, 0.4499, 0.5992, 0.4824, 0.5041, 0.4823, 0.5035, 0.4522, 0.5866, 0.1227, 0.5865, 0.1523, 0.4962, 0.1529, 0.496, 0.123, 0.5881, 0.2706, 0.5888, 0.3001, 0.4987, 0.3022, 0.498, 0.2724, 0.5897, 0.3296, 0.5908, 0.3591, 0.5005, 0.362, 0.4995, 0.3321, 0.587, 0.2114, 0.5875, 0.241, 0.4974, 0.2425, 0.4969, 0.2126, 0.1589, 0.5554, 0.1579, 0.5958, 0.1479, 0.5935, 0.148, 0.5576, 0.1579, 0.5958, 0.1419, 0.6358, 0.134, 0.6242, 0.1479, 0.5935, 0.3172, 0.5928, 0.2997, 0.6327, 0.2921, 0.6207, 0.3071, 0.5902, 0.1444, 0.5131, 0.1589, 0.5554, 0.148, 0.5576, 0.1367, 0.5228, 0.319, 0.5509, 0.3172, 0.5928, 0.3071, 0.5902, 0.3074, 0.5536, 0.3008, 0.5019, 0.319, 0.5509, 0.3074, 0.5536, 0.2935, 0.5172, 0.2935, 0.5172, 0.3074, 0.5536, 0.1711, 0.5445, 0.1861, 0.5139, 0.148, 0.5576, 0.1479, 0.5935, 0.01187, 0.5884, 0.01123, 0.5512, 0.1479, 0.5935, 0.134, 0.6242, 0.02729, 0.6244, 0.01187, 0.5884, 0.3071, 0.5902, 0.2921, 0.6207, 0.1847, 0.6174, 0.1708, 0.581, 0.1367, 0.5228, 0.148, 0.5576, 0.01123, 0.5512, 0.02697, 0.5204, 0.3074, 0.5536, 0.3071, 0.5902, 0.1708, 0.581, 0.1711, 0.5445, 0.4052, 0.3645, 0.4061, 0.3947, 0.2461, 0.3992, 0.2452, 0.3686, 0.4061, 0.3947, 0.407, 0.4248, 0.2471, 0.4298, 0.2461, 0.3992, 0.2471, 0.4298, 0.2484, 0.4603, 0.1121, 0.4669, 0.1112, 0.4344, 0.2422, 0.1552, 0.2424, 0.1855, 0.1097, 0.1844, 0.11, 0.1536, 0.2484, 0.4603, 0.2499, 0.4907, 0.1154, 0.5002, 0.1121, 0.4669, 0.2461, 0.3992, 0.2471, 0.4298, 0.1112, 0.4344, 0.1107, 0.4027, 0.2421, 0.125, 0.2422, 0.1552, 0.11, 0.1536, 0.1104, 0.1229, 0.2426, 0.2159, 0.2429, 0.2464, 0.1093, 0.2464, 0.1095, 0.2153, 0.2424, 0.004941, 0.2422, 0.03519, 0.1116, 0.03141, 0.1142, 0.001591, 0.2452, 0.3686, 0.2461, 0.3992, 0.1107, 0.4027, 0.1103, 0.3713, 0.2438, 0.3074, 0.2444, 0.338, 0.1099, 0.34, 0.1096, 0.3088, 0.2444, 0.338, 0.2452, 0.3686, 0.1103, 0.3713, 0.1099, 0.34, 0.2424, 0.1855, 0.2426, 0.2159, 0.1095, 0.2153, 0.1097, 0.1844, 0.2421, 0.09488, 0.2421, 0.125, 0.1104, 0.1229, 0.1107, 0.09236, 0.2421, 0.06494, 0.2421, 0.09488, 0.1107, 0.09236, 0.111, 0.06178, 0.2433, 0.2769, 0.2438, 0.3074, 0.1096, 0.3088, 0.1094, 0.2776, 0.2422, 0.03519, 0.2421, 0.06494, 0.111, 0.06178, 0.1116, 0.03141, 0.2429, 0.2464, 0.2433, 0.2769, 0.1094, 0.2776, 0.1093, 0.2464, 0.1094, 0.2776, 0.1096, 0.3088, 0.1053, 0.3088, 0.1051, 0.2776, 0.1116, 0.03141, 0.111, 0.06178, 0.1068, 0.06173, 0.1075, 0.03117, 0.1093, 0.2464, 0.1094, 0.2776, 0.1051, 0.2776, 0.105, 0.2464, 0.1112, 0.4344, 0.1121, 0.4669, 0.1074, 0.4671, 0.1068, 0.4344, 0.11, 0.1536, 0.1097, 0.1844, 0.1055, 0.1843, 0.1058, 0.1535, 0.1121, 0.4669, 0.1154, 0.5002, 0.1105, 0.5016, 0.1074, 0.4671, 0.1107, 0.4027, 0.1112, 0.4344, 0.1068, 0.4344, 0.1064, 0.4027, 0.1104, 0.1229, 0.11, 0.1536, 0.1058, 0.1535, 0.1061, 0.1229, 0.1095, 0.2153, 0.1093, 0.2464, 0.105, 0.2464, 0.1052, 0.2152, 0.1142, 0.001591, 0.1116, 0.03141, 0.1075, 0.03117, 0.1104, 0.0001635, 0.1103, 0.3713, 0.1107, 0.4027, 0.1064, 0.4027, 0.106, 0.3713, 0.1096, 0.3088, 0.1099, 0.34, 0.1056, 0.34, 0.1053, 0.3088, 0.1099, 0.34, 0.1103, 0.3713, 0.106, 0.3713, 0.1056, 0.34, 0.1097, 0.1844, 0.1095, 0.2153, 0.1052, 0.2152, 0.1055, 0.1843, 0.1107, 0.09236, 0.1104, 0.1229, 0.1061, 0.1229, 0.1065, 0.09229, 0.111, 0.06178, 0.1107, 0.09236, 0.1065, 0.09229, 0.1068, 0.06173, 0.03341, 0.09331, 0.03286, 0.1233, 0.008444, 0.1223, 0.009507, 0.09262, 0.0334, 0.06339, 0.03341, 0.09331, 0.009507, 0.09262, 0.009982, 0.06353, 0.02978, 0.2795, 0.03012, 0.3111, 0.00409, 0.3118, 0.003024, 0.28, 0.0322, 0.03306, 0.0334, 0.06339, 0.009982, 0.06353, 0.009096, 0.03506, 0.02996, 0.2474, 0.02978, 0.2795, 0.003024, 0.28, 0.001798, 0.2472, 0.0304, 0.4354, 0.0284, 0.4668, 0.004916, 0.4643, 0.006238, 0.4349, 0.03204, 0.1536, 0.0311, 0.1843, 0.005493, 0.1831, 0.007076, 0.1524, 0.0284, 0.4668, 0.02373, 0.4995, 0.0001591, 0.492, 0.004916, 0.4643, 0.03095, 0.4044, 0.0304, 0.4354, 0.006238, 0.4349, 0.006245, 0.4047, 0.03286, 0.1233, 0.03204, 0.1536, 0.007076, 0.1524, 0.008444, 0.1223, 0.03024, 0.2155, 0.02996, 0.2474, 0.001798, 0.2472, 0.003712, 0.2145, 0.0282, 0.0001591, 0.0322, 0.03306, 0.009096, 0.03506, 0.004631, 0.007396, 0.03088, 0.3734, 0.03095, 0.4044, 0.006245, 0.4047, 0.005728, 0.3741, 0.03012, 0.3111, 0.03055, 0.3423, 0.004982, 0.3431, 0.00409, 0.3118, 0.03055, 0.3423, 0.03088, 0.3734, 0.005728, 0.3741, 0.004982, 0.3431, 0.0311, 0.1843, 0.03024, 0.2155, 0.003712, 0.2145, 0.005493, 0.1831, 0.3946, 0.6147, 0.3988, 0.6345, 0.3724, 0.6345, 0.3763, 0.6147, 0.3763, 0.6147, 0.3724, 0.6345, 0.348, 0.6244, 0.3594, 0.6077, 0.3594, 0.6077, 0.348, 0.6244, 0.3294, 0.6058, 0.3465, 0.5947, 0.3465, 0.5947, 0.3294, 0.6058, 0.3193, 0.5814, 0.3394, 0.5778, 0.3394, 0.5778, 0.3193, 0.5814, 0.3193, 0.555, 0.3394, 0.5595, 0.3394, 0.5595, 0.3193, 0.555, 0.3294, 0.5307, 0.3465, 0.5426, 0.3465, 0.5426, 0.3294, 0.5307, 0.348, 0.512, 0.3594, 0.5296, 0.3594, 0.5296, 0.348, 0.512, 0.3724, 0.5019, 0.3763, 0.5226, 0.3763, 0.5226, 0.3724, 0.5019, 0.3988, 0.5019, 0.3946, 0.5226, 0.3946, 0.5226, 0.3988, 0.5019, 0.4231, 0.512, 0.4116, 0.5296, 0.4116, 0.5296, 0.4231, 0.512, 0.4418, 0.5307, 0.4245, 0.5426, 0.4245, 0.5426, 0.4418, 0.5307, 0.4519, 0.555, 0.4315, 0.5595, 0.4315, 0.5595, 0.4519, 0.555, 0.4519, 0.5814, 0.4315, 0.5778, 0.4315, 0.5778, 0.4519, 0.5814, 0.4418, 0.6058, 0.4245, 0.5947, 0.4245, 0.5947, 0.4418, 0.6058, 0.4231, 0.6244, 0.4116, 0.6077, 0.4116, 0.6077, 0.4231, 0.6244, 0.3988, 0.6345, 0.3946, 0.6147, 0.5611, 0.5553, 0.5782, 0.5524, 0.5782, 0.5775, 0.5611, 0.5736, 0.5541, 0.5384, 0.5686, 0.5292, 0.5782, 0.5524, 0.5611, 0.5553, 0.5412, 0.5254, 0.5509, 0.5115, 0.5686, 0.5292, 0.5541, 0.5384, 0.5242, 0.5184, 0.5277, 0.5019, 0.5509, 0.5115, 0.5412, 0.5254, 0.5059, 0.5184, 0.5026, 0.5019, 0.5277, 0.5019, 0.5242, 0.5184, 0.489, 0.5254, 0.4795, 0.5115, 0.5026, 0.5019, 0.5059, 0.5184, 0.4761, 0.5384, 0.4618, 0.5292, 0.4795, 0.5115, 0.489, 0.5254, 0.4691, 0.5553, 0.4522, 0.5524, 0.4618, 0.5292, 0.4761, 0.5384, 0.4691, 0.5736, 0.4522, 0.5775, 0.4522, 0.5524, 0.4691, 0.5553, 0.4761, 0.5905, 0.4618, 0.6006, 0.4522, 0.5775, 0.4691, 0.5736, 0.489, 0.6035, 0.4795, 0.6183, 0.4618, 0.6006, 0.4761, 0.5905, 0.5059, 0.6105, 0.5026, 0.6279, 0.4795, 0.6183, 0.489, 0.6035, 0.5242, 0.6105, 0.5277, 0.6279, 0.5026, 0.6279, 0.5059, 0.6105, 0.5412, 0.6035, 0.5509, 0.6183, 0.5277, 0.6279, 0.5242, 0.6105, 0.5541, 0.5905, 0.5686, 0.6006, 0.5509, 0.6183, 0.5412, 0.6035, 0.5611, 0.5736, 0.5782, 0.5775, 0.5686, 0.6006, 0.5541, 0.5905, 0.1065, 0.09229, 0.1061, 0.1229, 0.03286, 0.1233, 0.03341, 0.09331, 0.1068, 0.06173, 0.1065, 0.09229, 0.03341, 0.09331, 0.0334, 0.06339, 0.1051, 0.2776, 0.1053, 0.3088, 0.03012, 0.3111, 0.02978, 0.2795, 0.1075, 0.03117, 0.1068, 0.06173, 0.0334, 0.06339, 0.0322, 0.03306, 0.105, 0.2464, 0.1051, 0.2776, 0.02978, 0.2795, 0.02996, 0.2474, 0.1068, 0.4344, 0.1074, 0.4671, 0.0284, 0.4668, 0.0304, 0.4354, 0.1058, 0.1535, 0.1055, 0.1843, 0.0311, 0.1843, 0.03204, 0.1536, 0.1074, 0.4671, 0.1105, 0.5016, 0.02373, 0.4995, 0.0284, 0.4668, 0.1064, 0.4027, 0.1068, 0.4344, 0.0304, 0.4354, 0.03095, 0.4044, 0.1061, 0.1229, 0.1058, 0.1535, 0.03204, 0.1536, 0.03286, 0.1233, 0.1052, 0.2152, 0.105, 0.2464, 0.02996, 0.2474, 0.03024, 0.2155, 0.1104, 0.0001635, 0.1075, 0.03117, 0.0322, 0.03306, 0.0282, 0.0001591, 0.106, 0.3713, 0.1064, 0.4027, 0.03095, 0.4044, 0.03088, 0.3734, 0.1053, 0.3088, 0.1056, 0.34, 0.03055, 0.3423, 0.03012, 0.3111, 0.1056, 0.34, 0.106, 0.3713, 0.03088, 0.3734, 0.03055, 0.3423, 0.1055, 0.1843, 0.1052, 0.2152, 0.03024, 0.2155, 0.0311, 0.1843, 0.4987, 0.3022, 0.4995, 0.3321, 0.4044, 0.3344, 0.4037, 0.3043, 0.4995, 0.3321, 0.5005, 0.362, 0.4052, 0.3645, 0.4044, 0.3344, 0.4965, 0.1828, 0.4969, 0.2126, 0.402, 0.214, 0.4016, 0.1839, 0.4959, 0.0931, 0.496, 0.123, 0.401, 0.1239, 0.4008, 0.09388, 0.4957, 0.0631, 0.4959, 0.0931, 0.4008, 0.09388, 0.4005, 0.06391, 0.498, 0.2724, 0.4987, 0.3022, 0.4037, 0.3043, 0.4031, 0.2742, 0.4955, 0.03303, 0.4957, 0.0631, 0.4005, 0.06391, 0.4003, 0.03396, 0.4974, 0.2425, 0.498, 0.2724, 0.4031, 0.2742, 0.4025, 0.2441, 0.5025, 0.4221, 0.5035, 0.4522, 0.4079, 0.455, 0.407, 0.4248, 0.4962, 0.1529, 0.4965, 0.1828, 0.4016, 0.1839, 0.4013, 0.1539, 0.5035, 0.4522, 0.5041, 0.4823, 0.4089, 0.4851, 0.4079, 0.455, 0.5015, 0.392, 0.5025, 0.4221, 0.407, 0.4248, 0.4061, 0.3947, 0.496, 0.123, 0.4962, 0.1529, 0.4013, 0.1539, 0.401, 0.1239, 0.4969, 0.2126, 0.4974, 0.2425, 0.4025, 0.2441, 0.402, 0.214, 0.4951, 0.002965, 0.4955, 0.03303, 0.4003, 0.03396, 0.4001, 0.004035, 0.5005, 0.362, 0.5015, 0.392, 0.4061, 0.3947, 0.4052, 0.3645, 0.407, 0.4248, 0.4079, 0.455, 0.2484, 0.4603, 0.2471, 0.4298, 0.1711, 0.5445, 0.1708, 0.581, 0.1592, 0.5837, 0.161, 0.5419, 0.4079, 0.455, 0.4089, 0.4851, 0.2499, 0.4907, 0.2484, 0.4603, 0.4001, 0.004035, 0.4003, 0.03396, 0.2422, 0.03519, 0.2424, 0.004941, 0.1861, 0.5139, 0.1711, 0.5445, 0.161, 0.5419, 0.1785, 0.5019, 0.4003, 0.03396, 0.4005, 0.06391, 0.2421, 0.06494, 0.2422, 0.03519, 0.4005, 0.06391, 0.4008, 0.09388, 0.2421, 0.09488, 0.2421, 0.06494, 0.01123, 0.5512, 0.01187, 0.5884, 0.0001591, 0.5915, 0.0001592, 0.5483, 0.01187, 0.5884, 0.02729, 0.6244, 0.02047, 0.6399, 0.0001591, 0.5915, 0.1708, 0.581, 0.1847, 0.6174, 0.1773, 0.6327, 0.1592, 0.5837, 0.4008, 0.09388, 0.401, 0.1239, 0.2421, 0.125, 0.2421, 0.09488, 0.1785, 0.5019, 0.3008, 0.5019, 0.2935, 0.5172, 0.1861, 0.5139, 0.02697, 0.5204, 0.01123, 0.5512, 0.0001592, 0.5483, 0.01977, 0.5019, 0.1419, 0.6358, 0.02047, 0.6399, 0.02729, 0.6244, 0.134, 0.6242, 0.2997, 0.6327, 0.1773, 0.6327, 0.1847, 0.6174, 0.2921, 0.6207, 0.02697, 0.5204, 0.01977, 0.5019, 0.1444, 0.5131, 0.1367, 0.5228, 0.4031, 0.2742, 0.2433, 0.2769, 0.2429, 0.2464, 0.4025, 0.2441, 0.4025, 0.2441, 0.2429, 0.2464, 0.2426, 0.2159, 0.402, 0.214])
me_bazooka.use_remesh_preserve_volume = False
me_bazooka.use_remesh_preserve_attributes = False
me_bazooka.use_mirror_vertex_groups = False
me_bazooka.update()
arm_weapon = bpy.data.armatures.new('Weapon')  # bones are not reproduced

# ---- objects
ob_armature_bazooka = bpy.data.objects.new('Armature_Bazooka', arm_weapon)
ob_bazooka = bpy.data.objects.new('Bazooka', me_bazooka)

# ---- transforms, parenting, visibility, modifiers, constraints
ob_armature_bazooka.location = (0.0, 0.0, 0.0)
ob_armature_bazooka.lineart.crease_threshold = 0.0
ob_bazooka.parent = ob_armature_bazooka
ob_bazooka.location = (0.0, 0.0, 0.0)
ob_bazooka.lineart.crease_threshold = 0.0
_vg = ob_bazooka.vertex_groups.new(name='Base')
_vg.add([0, 1, 2, 3, 4, 5, 6, 7, 8, 9, 10, 11, 12, 13, 14, 15, 16, 17, 18, 19, 20, 21, 22, 23, 24, 25, 26, 27, 28, 29, 30, 31, 32, 33, 34, 35, 36, 37, 38, 39, 40, 41, 42, 43, 44, 45, 46, 47, 48, 49, 50, 51, 52, 53, 54, 55, 56, 57, 58, 59, 60, 61, 62, 63, 64, 65, 66, 67, 68, 69, 70, 71, 72, 73, 74, 75, 76, 77, 78, 79, 80, 81, 82, 83, 84, 85, 86, 87, 88, 89, 90, 91, 92, 93, 94, 95, 96, 97, 98, 99, 100, 101, 102, 103, 104, 105, 106, 107, 108, 109, 110, 111, 112, 113, 114, 115, 116, 117, 118, 119, 120, 121, 122, 123, 124, 125, 126, 127, 128, 129, 130, 131, 132, 133, 134, 135, 136, 137, 138, 139, 140, 141, 142, 143, 144, 145, 146, 147, 148, 149, 150, 151, 152, 153, 154, 155, 156, 157, 158, 159, 160, 161, 162, 163, 164, 165, 166, 167, 168, 169, 170, 171, 172, 173, 174, 175, 176, 177, 178, 179, 180, 181, 182, 183, 184, 185, 186, 187, 188, 189, 190, 191, 192, 193, 194, 195, 196, 197, 230, 231, 232, 233, 234, 235, 236, 237, 239, 241, 243, 245, 247, 249, 251, 253, 255, 257, 259, 261, 263, 265, 267, 269, 270, 271, 272, 273, 274, 275, 276, 277, 278, 279, 280, 281, 282, 283, 284, 285, 286, 287, 288, 289, 290, 291, 292, 293, 294, 295, 296, 297, 298, 299, 300, 301, 318, 319, 320, 321, 322, 323, 324, 325, 326, 327, 328, 329, 330, 331, 332, 333, 334, 335, 336, 337, 338, 339, 340, 341, 342, 343, 344, 345, 346, 347, 348, 349, 350, 351, 352, 353, 354, 355, 356, 357, 358, 359, 360, 361, 362, 363, 364, 365, 366, 367, 368, 369, 370, 371, 372, 373, 374, 375, 376, 377, 378, 379, 380, 381, 382, 383, 384, 385, 386, 387, 388, 389, 390, 391, 392, 393, 394, 395, 396, 397, 398, 399, 400, 401, 402, 403, 404, 405, 406, 407, 408, 409, 410, 411, 412, 413, 414, 415, 416, 417, 418, 419, 420, 421, 422, 423, 424, 425, 426, 427, 428, 429, 430, 431, 432, 433, 434, 435, 436, 437, 438, 439, 440, 441, 442, 443, 444, 445], 1.0, 'REPLACE')
_vg = ob_bazooka.vertex_groups.new(name='Grip')
_vg.add([198, 199, 200, 201, 202, 203, 204, 205, 206, 207, 208, 209, 210, 211, 212, 213, 214, 215, 216, 217, 218, 219, 220, 221, 222, 223, 224, 225, 226, 227, 228, 229], 1.0, 'REPLACE')
_vg = ob_bazooka.vertex_groups.new(name='Muzzle')
_vg.add([238, 240, 242, 244, 246, 248, 250, 252, 254, 256, 258, 260, 262, 264, 266, 268, 302, 303, 304, 305, 306, 307, 308, 309, 310, 311, 312, 313, 314, 315, 316, 317], 1.0, 'REPLACE')
_m = ob_bazooka.modifiers.new('Armature', 'ARMATURE')
_m.object = ob_armature_bazooka

# ---- collection membership
col_collection_1.objects.link(ob_armature_bazooka)
col_collection_1.objects.link(ob_bazooka)

# ---- scene / render settings (as saved in the file)
scene.frame_start = 1; scene.frame_end = 250; scene.frame_set(235)
scene.render.engine = 'BLENDER_EEVEE_NEXT'
scene.render.image_settings.compression = 90
scene.render.resolution_x = 240
scene.render.resolution_y = 240
scene.render.pixel_aspect_x = 100.0
scene.render.pixel_aspect_y = 100.0
scene.render.fps = 25
scene.render.dither_intensity = 0.0
scene.render.film_transparent = True
scene.render.use_compositing = False
scene.render.use_sequencer = False
scene.render.bake_margin = 2
scene.render.bake_bias = 0.0
scene.render.use_stamp_time = False
scene.render.use_stamp_date = False
scene.render.use_stamp_frame = False
scene.render.use_stamp_camera = False
scene.render.use_stamp_scene = False
scene.render.use_stamp_filename = False
scene.render.use_stamp_render_time = False
scene.render.stamp_font_size = 0
scene.cycles.use_denoising = False
scene.cycles.samples = 10
scene.cycles.sampling_pattern = 'TABULATED_SOBOL'
scene.cycles.light_sampling_threshold = 0.0
scene.cycles.use_adaptive_sampling = False
scene.cycles.use_light_tree = False
scene.cycles.blur_glossy = 0.0
scene.cycles.volume_bounces = 1
scene.cycles.pixel_filter_type = 'GAUSSIAN'
scene.cycles.sample_clamp_indirect = 0.0
scene.view_settings.view_transform = 'Raw'
bpy.context.view_layer.update()

# ---- added for rendering (the .blend has no active camera and no usable light): camera, sun
cam_auto = bpy.data.cameras.new('AutoCamera')
cam_auto.lens = 50.0
cam_auto.sensor_width = 36.0
cam_auto.clip_end = 1000.0
ob_auto_camera = bpy.data.objects.new('AutoCamera', cam_auto)
scene.collection.objects.link(ob_auto_camera)
ob_auto_camera.location = (21.4853, -25.5385, 16.809)
ob_auto_camera.rotation_euler = (1.09748, -7.21219e-08, 0.694738)
scene.camera = ob_auto_camera
light_auto_sun = bpy.data.lights.new('AutoSun', 'SUN')
light_auto_sun.energy = 3.0
light_auto_sun.angle = 0.0523599
ob_auto_sun = bpy.data.objects.new('AutoSun', light_auto_sun)
scene.collection.objects.link(ob_auto_sun)
ob_auto_sun.rotation_euler = (0.872665, 0.174533, 0.523599)
bpy.context.view_layer.update()

